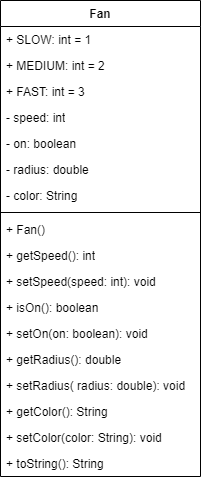

The diagram above was exported from draw.io. Its source (the exported page's mxGraphModel, read from the mxfile embedded in the PNG):
<mxGraphModel dx="472" dy="835" grid="1" gridSize="10" guides="1" tooltips="1" connect="1" arrows="1" fold="1" page="1" pageScale="1" pageWidth="827" pageHeight="1169" math="0" shadow="0">
  <root>
    <mxCell id="0" />
    <mxCell id="1" parent="0" />
    <mxCell id="2" value="Fan" style="swimlane;fontStyle=1;align=center;verticalAlign=top;childLayout=stackLayout;horizontal=1;startSize=26;horizontalStack=0;resizeParent=1;resizeParentMax=0;resizeLast=0;collapsible=1;marginBottom=0;whiteSpace=wrap;html=1;" vertex="1" parent="1">
      <mxGeometry x="40" y="360" width="200" height="476" as="geometry" />
    </mxCell>
    <mxCell id="3" value="+ SLOW: int = 1" style="text;strokeColor=none;fillColor=none;align=left;verticalAlign=top;spacingLeft=4;spacingRight=4;overflow=hidden;rotatable=0;points=[[0,0.5],[1,0.5]];portConstraint=eastwest;whiteSpace=wrap;html=1;" vertex="1" parent="2">
      <mxGeometry y="26" width="200" height="26" as="geometry" />
    </mxCell>
    <mxCell id="4" value="+ MEDIUM: int = 2" style="text;strokeColor=none;fillColor=none;align=left;verticalAlign=top;spacingLeft=4;spacingRight=4;overflow=hidden;rotatable=0;points=[[0,0.5],[1,0.5]];portConstraint=eastwest;whiteSpace=wrap;html=1;" vertex="1" parent="2">
      <mxGeometry y="52" width="200" height="26" as="geometry" />
    </mxCell>
    <mxCell id="5" value="+ FAST: int = 3" style="text;strokeColor=none;fillColor=none;align=left;verticalAlign=top;spacingLeft=4;spacingRight=4;overflow=hidden;rotatable=0;points=[[0,0.5],[1,0.5]];portConstraint=eastwest;whiteSpace=wrap;html=1;" vertex="1" parent="2">
      <mxGeometry y="78" width="200" height="26" as="geometry" />
    </mxCell>
    <mxCell id="6" value="- speed: int" style="text;strokeColor=none;fillColor=none;align=left;verticalAlign=top;spacingLeft=4;spacingRight=4;overflow=hidden;rotatable=0;points=[[0,0.5],[1,0.5]];portConstraint=eastwest;whiteSpace=wrap;html=1;" vertex="1" parent="2">
      <mxGeometry y="104" width="200" height="26" as="geometry" />
    </mxCell>
    <mxCell id="7" value="- on: boolean" style="text;strokeColor=none;fillColor=none;align=left;verticalAlign=top;spacingLeft=4;spacingRight=4;overflow=hidden;rotatable=0;points=[[0,0.5],[1,0.5]];portConstraint=eastwest;whiteSpace=wrap;html=1;" vertex="1" parent="2">
      <mxGeometry y="130" width="200" height="26" as="geometry" />
    </mxCell>
    <mxCell id="8" value="- radius: double" style="text;strokeColor=none;fillColor=none;align=left;verticalAlign=top;spacingLeft=4;spacingRight=4;overflow=hidden;rotatable=0;points=[[0,0.5],[1,0.5]];portConstraint=eastwest;whiteSpace=wrap;html=1;" vertex="1" parent="2">
      <mxGeometry y="156" width="200" height="26" as="geometry" />
    </mxCell>
    <mxCell id="9" value="- color: String" style="text;strokeColor=none;fillColor=none;align=left;verticalAlign=top;spacingLeft=4;spacingRight=4;overflow=hidden;rotatable=0;points=[[0,0.5],[1,0.5]];portConstraint=eastwest;whiteSpace=wrap;html=1;" vertex="1" parent="2">
      <mxGeometry y="182" width="200" height="26" as="geometry" />
    </mxCell>
    <mxCell id="10" value="" style="line;strokeWidth=1;fillColor=none;align=left;verticalAlign=middle;spacingTop=-1;spacingLeft=3;spacingRight=3;rotatable=0;labelPosition=right;points=[];portConstraint=eastwest;strokeColor=inherit;" vertex="1" parent="2">
      <mxGeometry y="208" width="200" height="8" as="geometry" />
    </mxCell>
    <mxCell id="11" value="+ Fan()" style="text;strokeColor=none;fillColor=none;align=left;verticalAlign=top;spacingLeft=4;spacingRight=4;overflow=hidden;rotatable=0;points=[[0,0.5],[1,0.5]];portConstraint=eastwest;whiteSpace=wrap;html=1;" vertex="1" parent="2">
      <mxGeometry y="216" width="200" height="26" as="geometry" />
    </mxCell>
    <mxCell id="12" value="+ getSpeed(): int" style="text;strokeColor=none;fillColor=none;align=left;verticalAlign=top;spacingLeft=4;spacingRight=4;overflow=hidden;rotatable=0;points=[[0,0.5],[1,0.5]];portConstraint=eastwest;whiteSpace=wrap;html=1;" vertex="1" parent="2">
      <mxGeometry y="242" width="200" height="26" as="geometry" />
    </mxCell>
    <mxCell id="13" value="+ setSpeed(speed: int): void" style="text;strokeColor=none;fillColor=none;align=left;verticalAlign=top;spacingLeft=4;spacingRight=4;overflow=hidden;rotatable=0;points=[[0,0.5],[1,0.5]];portConstraint=eastwest;whiteSpace=wrap;html=1;" vertex="1" parent="2">
      <mxGeometry y="268" width="200" height="26" as="geometry" />
    </mxCell>
    <mxCell id="14" value="+ isOn(): boolean" style="text;strokeColor=none;fillColor=none;align=left;verticalAlign=top;spacingLeft=4;spacingRight=4;overflow=hidden;rotatable=0;points=[[0,0.5],[1,0.5]];portConstraint=eastwest;whiteSpace=wrap;html=1;" vertex="1" parent="2">
      <mxGeometry y="294" width="200" height="26" as="geometry" />
    </mxCell>
    <mxCell id="15" value="+ setOn(on: boolean): void" style="text;strokeColor=none;fillColor=none;align=left;verticalAlign=top;spacingLeft=4;spacingRight=4;overflow=hidden;rotatable=0;points=[[0,0.5],[1,0.5]];portConstraint=eastwest;whiteSpace=wrap;html=1;" vertex="1" parent="2">
      <mxGeometry y="320" width="200" height="26" as="geometry" />
    </mxCell>
    <mxCell id="16" value="+ getRadius(): double" style="text;strokeColor=none;fillColor=none;align=left;verticalAlign=top;spacingLeft=4;spacingRight=4;overflow=hidden;rotatable=0;points=[[0,0.5],[1,0.5]];portConstraint=eastwest;whiteSpace=wrap;html=1;" vertex="1" parent="2">
      <mxGeometry y="346" width="200" height="26" as="geometry" />
    </mxCell>
    <mxCell id="17" value="+ setRadius( radius: double): void" style="text;strokeColor=none;fillColor=none;align=left;verticalAlign=top;spacingLeft=4;spacingRight=4;overflow=hidden;rotatable=0;points=[[0,0.5],[1,0.5]];portConstraint=eastwest;whiteSpace=wrap;html=1;" vertex="1" parent="2">
      <mxGeometry y="372" width="200" height="26" as="geometry" />
    </mxCell>
    <mxCell id="18" value="+ getColor(): String" style="text;strokeColor=none;fillColor=none;align=left;verticalAlign=top;spacingLeft=4;spacingRight=4;overflow=hidden;rotatable=0;points=[[0,0.5],[1,0.5]];portConstraint=eastwest;whiteSpace=wrap;html=1;" vertex="1" parent="2">
      <mxGeometry y="398" width="200" height="26" as="geometry" />
    </mxCell>
    <mxCell id="19" value="+ setColor(color: String): void" style="text;strokeColor=none;fillColor=none;align=left;verticalAlign=top;spacingLeft=4;spacingRight=4;overflow=hidden;rotatable=0;points=[[0,0.5],[1,0.5]];portConstraint=eastwest;whiteSpace=wrap;html=1;" vertex="1" parent="2">
      <mxGeometry y="424" width="200" height="26" as="geometry" />
    </mxCell>
    <mxCell id="20" value="+ toString(): String" style="text;strokeColor=none;fillColor=none;align=left;verticalAlign=top;spacingLeft=4;spacingRight=4;overflow=hidden;rotatable=0;points=[[0,0.5],[1,0.5]];portConstraint=eastwest;whiteSpace=wrap;html=1;" vertex="1" parent="2">
      <mxGeometry y="450" width="200" height="26" as="geometry" />
    </mxCell>
  </root>
</mxGraphModel>